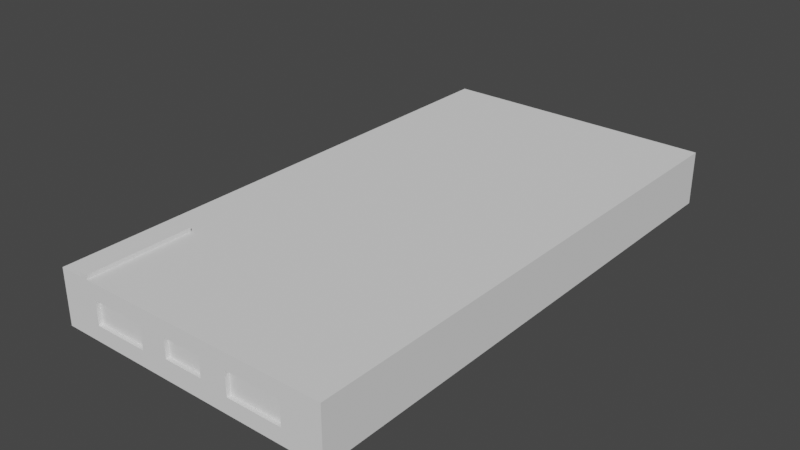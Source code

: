 # Source: batteri.blend  (saved by Blender 3.3.6; exported with 4.5.12 LTS)
import bpy
from mathutils import Matrix  # noqa: F401  (used for matrix-valued properties, if any)

bpy.ops.wm.read_factory_settings(use_empty=True)
scene = bpy.context.scene
scene.name = 'Scene'

# ---- collections
col_collection = bpy.data.collections.new('Collection'); scene.collection.children.link(col_collection)

# ---- world
world_world = bpy.data.worlds.new('World'); scene.world = world_world
world_world.use_nodes = True; world_world.node_tree.nodes.clear()
_N = world_world.node_tree.nodes; _L = world_world.node_tree.links
n0 = _N.new('ShaderNodeOutputWorld'); n0.name = 'World Output'; n0.location = (300, 300)
n1 = _N.new('ShaderNodeBackground'); n1.name = 'Background'; n1.location = (10, 300)
n1.inputs[0].default_value = (0.05088, 0.05088, 0.05088, 1.0)
_L.new(n1.outputs[0], n0.inputs[0])
n0.is_active_output = True
world_world.color = (0.05088, 0.05088, 0.05088)
world_world.use_sun_shadow = False
world_world.sun_shadow_jitter_overblur = 0.0

# ---- meshes
me_cube_005 = bpy.data.meshes.new('Cube.005')
me_cube_005.from_pydata([(-0.36, -0.68, -0.05), (-0.36, -0.68, 0.09), (-0.36, 0.68, -0.05), (-0.36, 0.68, 0.09), (0.36, -0.68, -0.05), (0.36, -0.68, 0.09), (0.36, 0.68, -0.05), (0.36, 0.68, 0.09), (-0.26, -0.68, 0.09), (-0.26, -0.68, -0.05), (-0.12, -0.68, -0.05), (-0.12, -0.68, 0.09), (0.26, -0.68, -0.05), (0.26, -0.68, 0.09), (0.12, -0.68, -0.05), (0.12, -0.68, 0.09), (-0.05, -0.68, -0.05), (-0.05, -0.68, 0.09), (0.05, -0.68, 0.09), (0.05, -0.68, -0.05), (-0.26, -0.68, 0.05), (-0.12, -0.68, 0.05), (-0.26, -0.68, -0.01), (-0.12, -0.68, -0.01), (0.26, -0.68, 0.05), (0.12, -0.68, 0.05), (0.26, -0.68, -0.01), (0.12, -0.68, -0.01), (0.05, -0.68, 0.0), (-0.05, -0.68, 0.0), (0.05, -0.68, 0.05), (-0.05, -0.68, 0.05), (-0.26, -0.67, 0.05), (-0.12, -0.67, 0.05), (-0.26, -0.67, -0.01), (-0.12, -0.67, -0.01), (0.12, -0.67, 0.05), (0.26, -0.67, 0.05), (0.26, -0.67, -0.01), (0.12, -0.67, -0.01), (0.05, -0.67, 0.05), (0.05, -0.67, 0.0), (-0.05, -0.67, 0.05), (-0.05, -0.67, 0.0)], [], [(0, 1, 3, 2), (2, 3, 7, 6), (6, 7, 5, 4), (4, 5, 13, 24, 26, 12), (2, 6, 4, 12, 14, 19, 16, 10, 9, 0), (7, 3, 1, 8, 11, 17, 18, 15, 13, 5), (9, 22, 20, 8, 1, 0), (10, 23, 22, 9), (12, 26, 27, 14), (14, 27, 25, 15, 18, 30, 28, 19), (16, 29, 31, 17, 11, 21, 23, 10), (19, 28, 29, 16), (20, 21, 11, 8), (27, 26, 38, 39), (25, 24, 13, 15), (21, 20, 32, 33), (29, 28, 41, 43), (31, 30, 18, 17), (34, 35, 33, 32), (39, 38, 37, 36), (26, 24, 37, 38), (22, 23, 35, 34), (20, 22, 34, 32), (25, 27, 39, 36), (24, 25, 36, 37), (23, 21, 33, 35), (43, 41, 40, 42), (28, 30, 40, 41), (30, 31, 42, 40), (31, 29, 43, 42)])
_uv = me_cube_005.uv_layers.new(name='UVMap')
_uv.uv.foreach_set('vector', [0.375, 0.0, 0.625, 0.0, 0.625, 0.25, 0.375, 0.25, 0.375, 0.25, 0.625, 0.25, 0.625, 0.5, 0.375, 0.5, 0.375, 0.5, 0.625, 0.5, 0.625, 0.75, 0.375, 0.75, 0.375, 0.75, 0.625, 0.75, 0.625, 0.7753, 0.5532, 0.7753, 0.4459, 0.7753, 0.375, 0.7753, 0.125, 0.5, 0.375, 0.5, 0.375, 0.75, 0.3497, 0.75, 0.3062, 0.75, 0.2701, 0.75, 0.2302, 0.75, 0.1978, 0.75, 0.1596, 0.75, 0.125, 0.75, 0.625, 0.5, 0.875, 0.5, 0.875, 0.75, 0.8402, 0.75, 0.8021, 0.75, 0.7697, 0.75, 0.7299, 0.75, 0.6937, 0.75, 0.6503, 0.75, 0.625, 0.75, 0.375, 0.9654, 0.4446, 0.9653, 0.5538, 0.9652, 0.625, 0.9652, 0.625, 1.0, 0.375, 1.0, 0.375, 0.9272, 0.444, 0.9272, 0.4446, 0.9653, 0.375, 0.9654, 0.375, 0.7753, 0.4459, 0.7753, 0.4459, 0.8188, 0.375, 0.8188, 0.375, 0.8188, 0.4459, 0.8188, 0.5538, 0.8187, 0.625, 0.8187, 0.625, 0.8549, 0.5518, 0.8549, 0.4624, 0.8549, 0.375, 0.8549, 0.375, 0.8948, 0.4624, 0.8948, 0.5518, 0.8947, 0.625, 0.8947, 0.625, 0.9271, 0.5538, 0.9272, 0.444, 0.9272, 0.375, 0.9272, 0.375, 0.8549, 0.4624, 0.8549, 0.4624, 0.8948, 0.375, 0.8948, 0.5538, 0.9652, 0.5538, 0.9272, 0.625, 0.9271, 0.625, 0.9652, 0.4459, 0.8188, 0.4459, 0.7753, 0.4459, 0.7753, 0.4459, 0.8188, 0.5538, 0.8187, 0.5532, 0.7753, 0.625, 0.7753, 0.625, 0.8187, 0.5538, 0.9272, 0.5538, 0.9652, 0.5538, 0.9652, 0.5538, 0.9272, 0.4624, 0.8948, 0.4624, 0.8549, 0.4624, 0.8549, 0.4624, 0.8948, 0.5518, 0.8947, 0.5518, 0.8549, 0.625, 0.8549, 0.625, 0.8947, 0.4446, 0.9653, 0.444, 0.9272, 0.5538, 0.9272, 0.5538, 0.9652, 0.4459, 0.8188, 0.4459, 0.7753, 0.5532, 0.7753, 0.5538, 0.8187, 0.4459, 0.7753, 0.5532, 0.7753, 0.5532, 0.7753, 0.4459, 0.7753, 0.4446, 0.9653, 0.444, 0.9272, 0.444, 0.9272, 0.4446, 0.9653, 0.5538, 0.9652, 0.4446, 0.9653, 0.4446, 0.9653, 0.5538, 0.9652, 0.5538, 0.8187, 0.4459, 0.8188, 0.4459, 0.8188, 0.5538, 0.8187, 0.5532, 0.7753, 0.5538, 0.8187, 0.5538, 0.8187, 0.5532, 0.7753, 0.444, 0.9272, 0.5538, 0.9272, 0.5538, 0.9272, 0.444, 0.9272, 0.4624, 0.8948, 0.4624, 0.8549, 0.5518, 0.8549, 0.5518, 0.8947, 0.4624, 0.8549, 0.5518, 0.8549, 0.5518, 0.8549, 0.4624, 0.8549, 0.5518, 0.8549, 0.5518, 0.8947, 0.5518, 0.8947, 0.5518, 0.8549, 0.5518, 0.8947, 0.4624, 0.8948, 0.4624, 0.8948, 0.5518, 0.8947])
me_cube_005.update()
me_cube_001 = bpy.data.meshes.new('Cube.001')
me_cube_001.from_pydata([(-0.43, 0.45, 0.06), (-0.43, 0.45, 0.08), (-0.43, 0.64, 0.06), (-0.43, 0.64, 0.08), (-0.35, 0.45, 0.06), (-0.35, 0.45, 0.08), (-0.35, 0.64, 0.06), (-0.35, 0.64, 0.08)], [], [(0, 1, 3, 2), (2, 3, 7, 6), (6, 7, 5, 4), (4, 5, 1, 0), (2, 6, 4, 0), (7, 3, 1, 5)])
_uv = me_cube_001.uv_layers.new(name='UVMap')
_uv.uv.foreach_set('vector', [0.375, 0.0, 0.625, 0.0, 0.625, 0.25, 0.375, 0.25, 0.375, 0.25, 0.625, 0.25, 0.625, 0.5, 0.375, 0.5, 0.375, 0.5, 0.625, 0.5, 0.625, 0.75, 0.375, 0.75, 0.375, 0.75, 0.625, 0.75, 0.625, 1.0, 0.375, 1.0, 0.125, 0.5, 0.375, 0.5, 0.375, 0.75, 0.125, 0.75, 0.625, 0.5, 0.875, 0.5, 0.875, 0.75, 0.625, 0.75])
me_cube_001.update()
me_cube_002 = bpy.data.meshes.new('Cube.002')
me_cube_002.from_pydata([(-0.43, 0.22, 0.06), (-0.43, 0.22, 0.07), (-0.43, 0.49, 0.06), (-0.43, 0.49, 0.07), (-0.41, 0.22, 0.06), (-0.41, 0.22, 0.07), (-0.41, 0.49, 0.06), (-0.41, 0.49, 0.07)], [], [(0, 1, 3, 2), (2, 3, 7, 6), (6, 7, 5, 4), (4, 5, 1, 0), (2, 6, 4, 0), (7, 3, 1, 5)])
_uv = me_cube_002.uv_layers.new(name='UVMap')
_uv.uv.foreach_set('vector', [0.375, 0.0, 0.625, 0.0, 0.625, 0.25, 0.375, 0.25, 0.375, 0.25, 0.625, 0.25, 0.625, 0.5, 0.375, 0.5, 0.375, 0.5, 0.625, 0.5, 0.625, 0.75, 0.375, 0.75, 0.375, 0.75, 0.625, 0.75, 0.625, 1.0, 0.375, 1.0, 0.125, 0.5, 0.375, 0.5, 0.375, 0.75, 0.125, 0.75, 0.625, 0.5, 0.875, 0.5, 0.875, 0.75, 0.625, 0.75])
me_cube_002.update()

# ---- objects
ob_battery = bpy.data.objects.new('Battery', me_cube_005)
ob_cube = bpy.data.objects.new('Cube', me_cube_001)
ob_cube_001 = bpy.data.objects.new('Cube.001', me_cube_002)

# ---- transforms, parenting, visibility, modifiers, constraints
ob_battery.location = (0.0, 0.0, 0.05)
ob_cube.parent = ob_battery
ob_cube.matrix_parent_inverse = Matrix(((1.0, -0.0, 0.0, -0.0), (-0.0, 1.0, -0.0, 0.0), (0.0, -0.0, 1.0, -0.05), (-0.0, 0.0, -0.0, 1.0)))
ob_cube.location = (0.0, 0.0, 0.0)
ob_cube_001.parent = ob_battery
ob_cube_001.matrix_parent_inverse = Matrix(((1.0, -0.0, 0.0, -0.0), (-0.0, 1.0, -0.0, 0.0), (0.0, -0.0, 1.0, -0.05), (-0.0, 0.0, -0.0, 1.0)))
ob_cube_001.location = (0.13, -0.9, 0.08)

# ---- collection membership
col_collection.objects.link(ob_battery)
col_collection.objects.link(ob_cube)
col_collection.objects.link(ob_cube_001)

# ---- scene / render settings (as saved in the file)
scene.frame_start = 1; scene.frame_end = 250; scene.frame_set(1)
scene.render.engine = 'BLENDER_EEVEE_NEXT'
scene.cycles.sampling_pattern = 'TABULATED_SOBOL'
scene.cycles.use_light_tree = False
scene.view_settings.view_transform = 'Filmic'
bpy.context.view_layer.update()

# ---- added for rendering (the .blend has no active camera and no usable light): camera, sun
cam_auto = bpy.data.cameras.new('AutoCamera')
cam_auto.lens = 50.0
cam_auto.sensor_width = 36.0
cam_auto.clip_end = 1000.0
ob_auto_camera = bpy.data.objects.new('AutoCamera', cam_auto)
scene.collection.objects.link(ob_auto_camera)
ob_auto_camera.location = (1.4268, -1.75416, 1.24444)
ob_auto_camera.rotation_euler = (1.09748, -7.21219e-08, 0.694738)
scene.camera = ob_auto_camera
light_auto_sun = bpy.data.lights.new('AutoSun', 'SUN')
light_auto_sun.energy = 3.0
light_auto_sun.angle = 0.0523599
ob_auto_sun = bpy.data.objects.new('AutoSun', light_auto_sun)
scene.collection.objects.link(ob_auto_sun)
ob_auto_sun.rotation_euler = (0.872665, 0.174533, 0.523599)
bpy.context.view_layer.update()
